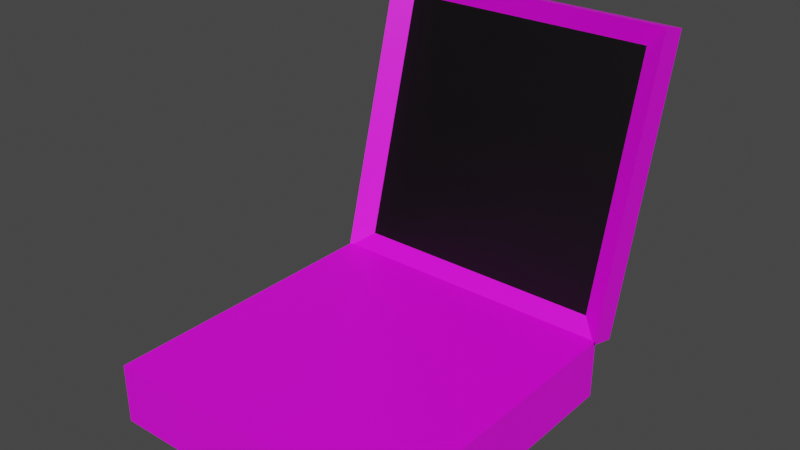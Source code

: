 # Source: HubLaptop.blend  (saved by Blender 2.91.10; exported with 4.5.12 LTS)
import bpy
from mathutils import Matrix  # noqa: F401  (used for matrix-valued properties, if any)

bpy.ops.wm.read_factory_settings(use_empty=True)
scene = bpy.context.scene
scene.name = 'Scene'

# ---- collections
col_collection = bpy.data.collections.new('Collection'); scene.collection.children.link(col_collection)

# ---- images (referenced by path relative to the original .blend; pixels are not part of the script)
import os
ASSET_DIR = os.environ.get("B2B_ASSET_DIR", "")  # directory of the original .blend (textures are referenced by path, not embedded)
HERE = os.path.dirname(os.path.abspath(__file__))  # packed textures are extracted next to this script under _unpacked/

def load_image(name, relpath, width, height, colorspace="sRGB"):
    """Load a texture the original file referenced (path relative to the .blend, or extracted next to this script)."""
    p = next((c for c in (os.path.join(HERE, relpath), os.path.join(ASSET_DIR, relpath)) if relpath and os.path.exists(c)), "")
    if p:
        img = bpy.data.images.load(p, check_existing=True)
        img.name = name
    else:  # same state as the original file: an image datablock whose file is absent (Cycles renders it pink)
        img = bpy.data.images.new(name, width, height)
        img.source = "FILE"
        img.filepath = "//" + (relpath or name)
    img.colorspace_settings.name = colorspace
    return img
img_laptopbody = load_image('LaptopBody', 'LaptopBody.png', 1024, 1024, 'sRGB')

# ---- materials (node trees are filled in below, after node groups)
mat_m_laptop = bpy.data.materials.new('m_laptop')
mat_m_laptop.use_transparent_shadow = False
mat_m_screen = bpy.data.materials.new('m_screen')
mat_m_screen.use_transparent_shadow = False

# ---- node groups
ng_auto_smooth = bpy.data.node_groups.new('Auto Smooth', 'GeometryNodeTree')
_s = ng_auto_smooth.interface.new_socket(name='Geometry', in_out='OUTPUT', socket_type='NodeSocketGeometry')
_s = ng_auto_smooth.interface.new_socket(name='Geometry', in_out='INPUT', socket_type='NodeSocketGeometry')
_s = ng_auto_smooth.interface.new_socket(name='Angle', in_out='INPUT', socket_type='NodeSocketFloat')
_s.subtype = 'ANGLE'
_s.min_value = 0.0
_s.max_value = 3.142
ng_auto_smooth.is_modifier = True
_N = ng_auto_smooth.nodes; _L = ng_auto_smooth.links
n0 = _N.new('NodeGroupOutput'); n0.name = 'Group Output'; n0.location = (480, -100)
n1 = _N.new('NodeGroupInput'); n1.name = 'Group Input'; n1.location = (-420, -300)
n2 = _N.new('NodeGroupInput'); n2.name = 'Group Input.001'; n2.location = (-60, -100)
n3 = _N.new('GeometryNodeSetShadeSmooth'); n3.name = 'Set Shade Smooth'; n3.location = (120, -100)
n3.domain = 'EDGE'
n4 = _N.new('GeometryNodeSetShadeSmooth'); n4.name = 'Set Shade Smooth.001'; n4.location = (300, -100)
n5 = _N.new('GeometryNodeInputMeshEdgeAngle'); n5.name = 'Edge Angle'; n5.location = (-420, -220)
n6 = _N.new('GeometryNodeInputEdgeSmooth'); n6.name = 'Is Edge Smooth'; n6.location = (-60, -160)
n7 = _N.new('GeometryNodeInputShadeSmooth'); n7.name = 'Is Face Smooth'; n7.location = (-240, -340)
n8 = _N.new('FunctionNodeBooleanMath'); n8.name = 'Boolean Math'; n8.location = (-60, -220)
n9 = _N.new('FunctionNodeCompare'); n9.name = 'Compare'; n9.location = (-240, -180)
n9.operation = 'LESS_EQUAL'
_L.new(n5.outputs[0], n9.inputs[0])
_L.new(n4.outputs[0], n0.inputs[0])
_L.new(n1.outputs[1], n9.inputs[1])
_L.new(n9.outputs[0], n8.inputs[0])
_L.new(n7.outputs[0], n8.inputs[1])
_L.new(n2.outputs[0], n3.inputs[0])
_L.new(n6.outputs[0], n3.inputs[1])
_L.new(n3.outputs[0], n4.inputs[0])
_L.new(n8.outputs[0], n3.inputs[2])
n0.is_active_output = True

# ---- material node trees
mat_m_laptop.use_nodes = True; mat_m_laptop.node_tree.nodes.clear()
_N = mat_m_laptop.node_tree.nodes; _L = mat_m_laptop.node_tree.links
n0 = _N.new('ShaderNodeBsdfPrincipled'); n0.name = 'Principled BSDF'; n0.location = (10, 300)
n0.distribution = 'GGX'
n0.subsurface_method = 'BURLEY'
n0.inputs[3].default_value = 1.45
n0.inputs[27].default_value = (0.0, 0.0, 0.0, 1.0)
n0.inputs[28].default_value = 1.0
n1 = _N.new('ShaderNodeOutputMaterial'); n1.name = 'Material Output'; n1.location = (300, 300)
n2 = _N.new('ShaderNodeTexImage'); n2.name = 'Image Texture'; n2.location = (-280, 280)
n2.image = img_laptopbody
n2.interpolation = 'Closest'
_L.new(n0.outputs[0], n1.inputs[0])
_L.new(n2.outputs[0], n0.inputs[0])
n1.is_active_output = True
mat_m_screen.use_nodes = True; mat_m_screen.node_tree.nodes.clear()
_N = mat_m_screen.node_tree.nodes; _L = mat_m_screen.node_tree.links
n0 = _N.new('ShaderNodeBsdfPrincipled'); n0.name = 'Principled BSDF'; n0.location = (10, 300)
n0.distribution = 'GGX'
n0.subsurface_method = 'BURLEY'
n0.inputs[0].default_value = (0.0, 0.0, 0.0, 1.0)
n0.inputs[3].default_value = 1.45
n0.inputs[27].default_value = (0.0, 0.0, 0.0, 1.0)
n0.inputs[28].default_value = 1.0
n1 = _N.new('ShaderNodeOutputMaterial'); n1.name = 'Material Output'; n1.location = (300, 300)
_L.new(n0.outputs[0], n1.inputs[0])
n1.is_active_output = True

# ---- world
world_world = bpy.data.worlds.new('World'); scene.world = world_world
world_world.use_nodes = True; world_world.node_tree.nodes.clear()
_N = world_world.node_tree.nodes; _L = world_world.node_tree.links
n0 = _N.new('ShaderNodeOutputWorld'); n0.name = 'World Output'; n0.location = (300, 300)
n1 = _N.new('ShaderNodeBackground'); n1.name = 'Background'; n1.location = (10, 300)
n1.inputs[0].default_value = (0.05088, 0.05088, 0.05088, 1.0)
_L.new(n1.outputs[0], n0.inputs[0])
n0.is_active_output = True
world_world.color = (0.05088, 0.05088, 0.05088)
world_world.use_sun_shadow = False
world_world.sun_shadow_jitter_overblur = 0.0

# ---- meshes
me_cube_001 = bpy.data.meshes.new('Cube.001')
me_cube_001.from_pydata([(-0.5, -0.5, -0.5), (-0.5, -0.5, 0.5), (-0.5, 0.5, -0.5), (-0.5, 0.5, 0.5), (0.5, -0.5, -0.5), (0.5, -0.5, 0.5), (0.5, 0.5, -0.5), (0.5, 0.5, 0.5), (-0.5, 0.5902, 0.3185), (-0.4327, 0.5506, 0.7104), (-0.5, 0.8421, 5.018), (-0.4327, 0.7686, 4.777), (0.5, 0.5902, 0.3185), (0.4327, 0.5506, 0.7104), (0.5, 0.8421, 5.018), (0.4327, 0.7686, 4.777), (-0.5, 0.4922, 0.4499), (-0.5, 0.744, 5.149), (0.5, 0.744, 5.149), (0.5, 0.4922, 0.4499)], [], [(0, 1, 3, 2), (2, 3, 7, 6), (6, 7, 5, 4), (4, 5, 1, 0), (2, 6, 4, 0), (7, 3, 1, 5), (8, 16, 17, 10), (10, 17, 18, 14), (14, 18, 19, 12), (12, 19, 16, 8), (10, 14, 12, 8), (9, 11, 17, 16), (11, 15, 18, 17), (15, 13, 19, 18), (13, 9, 16, 19)])
_uv = me_cube_001.uv_layers.new(name='UVMap')
_uv.uv.foreach_set('vector', [0.6207, 0.0, 0.6207, 0.2069, 0.8276, 0.2069, 0.8276, 0.0, 0.8276, 0.2069, 0.6207, 0.2069, 0.6207, 0.4138, 0.8276, 0.4138, 0.4138, 0.0, 0.4138, 0.2069, 0.6207, 0.2069, 0.6207, 0.0, 0.8274, 0.4138, 0.6207, 0.4138, 0.6207, 0.6207, 0.8274, 0.6207, 0.6207, 0.4138, 0.4138, 0.4138, 0.4138, 0.6207, 0.6207, 0.6207, 0.6207, 0.2069, 0.4138, 0.2069, 0.4138, 0.4138, 0.6207, 0.4138, 0.8494, 0.9998, 0.8711, 0.9737, 0.8711, 0.0, 0.8494, 0.02607, 0.0, 0.9734, 0.0, 1.0, 0.2069, 1.0, 0.2069, 0.9734, 0.8276, 0.9737, 0.8494, 0.9998, 0.8494, 0.02607, 0.8276, 0.0, 0.2069, 0.0, 0.2069, 0.02611, 0.4138, 0.02611, 0.4138, 0.0, 0.0, 0.9734, 0.2069, 0.9734, 0.2069, 0.0, 1.192e-07, 0.0, 0.3999, 0.08055, 0.3999, 0.9233, 0.4138, 0.9998, 0.4138, 0.02611, 0.3999, 0.9233, 0.2208, 0.9233, 0.2069, 0.9998, 0.4138, 0.9998, 0.2208, 0.9233, 0.2208, 0.08055, 0.2069, 0.02611, 0.2069, 0.9998, 0.2208, 0.08055, 0.3999, 0.08055, 0.4138, 0.02611, 0.2069, 0.02611])
me_cube_001.materials.append(mat_m_laptop)
me_cube_001.use_remesh_fix_poles = True
me_cube_001.use_remesh_preserve_attributes = False
me_cube_001.use_mirror_vertex_groups = False
me_cube_001.use_paint_bone_selection = False
me_cube_001.use_paint_mask = True
me_cube_001.update()
me_cube_003 = bpy.data.meshes.new('Cube.003')
me_cube_003.from_pydata([(-0.4327, 0.5506, 0.7104), (-0.4327, 0.7686, 4.777), (0.4327, 0.5506, 0.7104), (0.4327, 0.7686, 4.777)], [], [(3, 1, 0, 2)])
_uv = me_cube_003.uv_layers.new(name='UVMap')
_uv.uv.foreach_set('vector', [0.6418, 0.5168, 0.8582, 0.5168, 0.8582, 0.7332, 0.6418, 0.7332])
me_cube_003.materials.append(mat_m_screen)
me_cube_003.use_remesh_fix_poles = True
me_cube_003.use_remesh_preserve_attributes = False
me_cube_003.use_mirror_vertex_groups = False
me_cube_003.update()

# ---- objects
ob_laptop = bpy.data.objects.new('Laptop', me_cube_001)
ob_screen = bpy.data.objects.new('Screen', me_cube_003)

# ---- transforms, parenting, visibility, modifiers, constraints
ob_laptop.location = (0.0, 0.0, 0.05512)
ob_laptop.scale = (0.5, 0.5, 0.1)
ob_laptop.lineart.crease_threshold = 0.0
_m = ob_laptop.modifiers.new('Auto Smooth', 'NODES')
_m.node_group = ng_auto_smooth
_gi = [s.identifier for s in ng_auto_smooth.interface.items_tree if s.item_type == 'SOCKET' and s.in_out == 'INPUT']
_m[_gi[1]] = 0.5236  # Angle
ob_screen.location = (0.0, 0.0, 0.05512)
ob_screen.scale = (0.5, 0.5, 0.1)
ob_screen.lineart.crease_threshold = 0.0
_m = ob_screen.modifiers.new('Auto Smooth', 'NODES')
_m.node_group = ng_auto_smooth
_gi = [s.identifier for s in ng_auto_smooth.interface.items_tree if s.item_type == 'SOCKET' and s.in_out == 'INPUT']
_m[_gi[1]] = 0.5236  # Angle

# ---- collection membership
col_collection.objects.link(ob_laptop)
col_collection.objects.link(ob_screen)

# ---- scene / render settings (as saved in the file)
scene.frame_start = 1; scene.frame_end = 250; scene.frame_set(0)
scene.render.engine = 'BLENDER_EEVEE_NEXT'
scene.cycles.use_denoising = False
scene.cycles.samples = 128
scene.cycles.sampling_pattern = 'TABULATED_SOBOL'
scene.cycles.use_adaptive_sampling = False
scene.cycles.use_light_tree = False
scene.view_settings.view_transform = 'Filmic'
bpy.context.view_layer.update()

# ---- added for rendering (the .blend has no active camera and no usable light): camera, sun
cam_auto = bpy.data.cameras.new('AutoCamera')
cam_auto.lens = 50.0
cam_auto.sensor_width = 36.0
cam_auto.clip_end = 1000.0
ob_auto_camera = bpy.data.objects.new('AutoCamera', cam_auto)
scene.collection.objects.link(ob_auto_camera)
ob_auto_camera.location = (0.934162, -1.03548, 1.03491)
ob_auto_camera.rotation_euler = (1.09748, -7.21219e-08, 0.694738)
scene.camera = ob_auto_camera
light_auto_sun = bpy.data.lights.new('AutoSun', 'SUN')
light_auto_sun.energy = 3.0
light_auto_sun.angle = 0.0523599
ob_auto_sun = bpy.data.objects.new('AutoSun', light_auto_sun)
scene.collection.objects.link(ob_auto_sun)
ob_auto_sun.rotation_euler = (0.872665, 0.174533, 0.523599)
bpy.context.view_layer.update()
